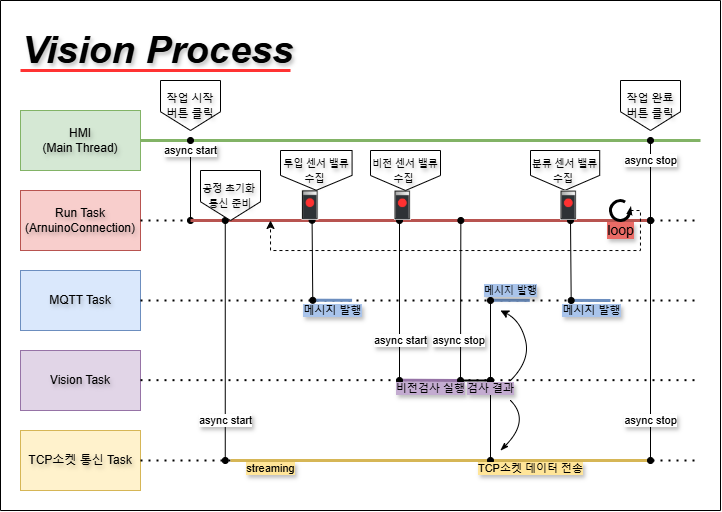

The diagram above was exported from draw.io. Its source (the exported page's mxGraphModel, read from the mxfile embedded in the PNG):
<mxGraphModel dx="989" dy="621" grid="1" gridSize="10" guides="1" tooltips="1" connect="1" arrows="1" fold="1" page="1" pageScale="1" pageWidth="827" pageHeight="1169" math="0" shadow="0">
  <root>
    <mxCell id="0" />
    <mxCell id="1" parent="0" />
    <mxCell id="kYq0BRWXNjpEWadDgP8R-1" value="HMI&lt;br&gt;(Main Thread)" style="rounded=0;whiteSpace=wrap;html=1;fillColor=#d5e8d4;strokeColor=#82b366;textShadow=1;" parent="1" vertex="1">
      <mxGeometry x="40" y="140" width="120" height="60" as="geometry" />
    </mxCell>
    <mxCell id="kYq0BRWXNjpEWadDgP8R-3" value="Run Task&lt;br&gt;(ArnuinoConnection)" style="rounded=0;whiteSpace=wrap;html=1;fillColor=#f8cecc;strokeColor=#b85450;textShadow=1;" parent="1" vertex="1">
      <mxGeometry x="40" y="220" width="120" height="60" as="geometry" />
    </mxCell>
    <mxCell id="kYq0BRWXNjpEWadDgP8R-4" value="TCP소켓 통신 Task" style="rounded=0;whiteSpace=wrap;html=1;fillColor=#fff2cc;strokeColor=#d6b656;textShadow=1;" parent="1" vertex="1">
      <mxGeometry x="40" y="460" width="120" height="60" as="geometry" />
    </mxCell>
    <mxCell id="kYq0BRWXNjpEWadDgP8R-5" value="MQTT Task" style="rounded=0;whiteSpace=wrap;html=1;fillColor=#dae8fc;strokeColor=#6c8ebf;textShadow=1;" parent="1" vertex="1">
      <mxGeometry x="40" y="300" width="120" height="60" as="geometry" />
    </mxCell>
    <mxCell id="kYq0BRWXNjpEWadDgP8R-8" value="" style="endArrow=none;html=1;strokeWidth=3;rounded=0;exitX=1;exitY=0.5;exitDx=0;exitDy=0;fillColor=#d5e8d4;strokeColor=#82b366;textShadow=1;" parent="1" source="kYq0BRWXNjpEWadDgP8R-1" edge="1">
      <mxGeometry width="50" height="50" relative="1" as="geometry">
        <mxPoint x="240" y="180" as="sourcePoint" />
        <mxPoint x="720" y="170" as="targetPoint" />
      </mxGeometry>
    </mxCell>
    <mxCell id="kYq0BRWXNjpEWadDgP8R-9" value="" style="endArrow=none;dashed=1;html=1;dashPattern=1 3;strokeWidth=2;rounded=0;exitX=1;exitY=0.5;exitDx=0;exitDy=0;textShadow=1;" parent="1" source="kYq0BRWXNjpEWadDgP8R-3" edge="1">
      <mxGeometry width="50" height="50" relative="1" as="geometry">
        <mxPoint x="190" y="260" as="sourcePoint" />
        <mxPoint x="720" y="250" as="targetPoint" />
      </mxGeometry>
    </mxCell>
    <mxCell id="kYq0BRWXNjpEWadDgP8R-10" value="" style="endArrow=none;dashed=1;html=1;dashPattern=1 3;strokeWidth=2;rounded=0;exitX=1;exitY=0.5;exitDx=0;exitDy=0;textShadow=1;" parent="1" source="kYq0BRWXNjpEWadDgP8R-4" edge="1">
      <mxGeometry width="50" height="50" relative="1" as="geometry">
        <mxPoint x="250" y="430" as="sourcePoint" />
        <mxPoint x="720" y="490" as="targetPoint" />
      </mxGeometry>
    </mxCell>
    <mxCell id="kYq0BRWXNjpEWadDgP8R-11" value="" style="endArrow=none;dashed=1;html=1;dashPattern=1 3;strokeWidth=2;rounded=0;exitX=1;exitY=0.5;exitDx=0;exitDy=0;textShadow=1;" parent="1" source="kYq0BRWXNjpEWadDgP8R-5" edge="1">
      <mxGeometry width="50" height="50" relative="1" as="geometry">
        <mxPoint x="360" y="530" as="sourcePoint" />
        <mxPoint x="720" y="330" as="targetPoint" />
      </mxGeometry>
    </mxCell>
    <mxCell id="kYq0BRWXNjpEWadDgP8R-12" value="" style="endArrow=oval;html=1;rounded=0;startArrow=oval;startFill=1;endFill=1;textShadow=1;" parent="1" edge="1">
      <mxGeometry relative="1" as="geometry">
        <mxPoint x="210" y="170" as="sourcePoint" />
        <mxPoint x="210" y="250" as="targetPoint" />
      </mxGeometry>
    </mxCell>
    <mxCell id="kYq0BRWXNjpEWadDgP8R-13" value="async start" style="edgeLabel;resizable=0;html=1;;align=center;verticalAlign=middle;textShadow=1;" parent="kYq0BRWXNjpEWadDgP8R-12" connectable="0" vertex="1">
      <mxGeometry relative="1" as="geometry">
        <mxPoint y="-30" as="offset" />
      </mxGeometry>
    </mxCell>
    <mxCell id="kYq0BRWXNjpEWadDgP8R-15" value="" style="endArrow=oval;html=1;rounded=0;startArrow=oval;startFill=1;endFill=1;textShadow=1;" parent="1" edge="1">
      <mxGeometry relative="1" as="geometry">
        <mxPoint x="670" y="170" as="sourcePoint" />
        <mxPoint x="670" y="250" as="targetPoint" />
      </mxGeometry>
    </mxCell>
    <mxCell id="kYq0BRWXNjpEWadDgP8R-16" value="async stop" style="edgeLabel;resizable=0;html=1;;align=center;verticalAlign=middle;textShadow=1;" parent="kYq0BRWXNjpEWadDgP8R-15" connectable="0" vertex="1">
      <mxGeometry relative="1" as="geometry">
        <mxPoint y="-20" as="offset" />
      </mxGeometry>
    </mxCell>
    <mxCell id="kYq0BRWXNjpEWadDgP8R-18" value="" style="endArrow=none;html=1;rounded=0;fillColor=#f8cecc;strokeColor=#b85450;strokeWidth=3;textShadow=1;" parent="1" edge="1">
      <mxGeometry width="50" height="50" relative="1" as="geometry">
        <mxPoint x="670" y="250" as="sourcePoint" />
        <mxPoint x="210" y="250" as="targetPoint" />
      </mxGeometry>
    </mxCell>
    <mxCell id="kYq0BRWXNjpEWadDgP8R-24" value="" style="endArrow=none;html=1;rounded=0;fillColor=#dae8fc;strokeColor=#6c8ebf;strokeWidth=3;textShadow=1;" parent="1" edge="1">
      <mxGeometry width="50" height="50" relative="1" as="geometry">
        <mxPoint x="332.27000000000004" y="329.7100000000001" as="sourcePoint" />
        <mxPoint x="371.58" y="329.81" as="targetPoint" />
      </mxGeometry>
    </mxCell>
    <mxCell id="kYq0BRWXNjpEWadDgP8R-20" value="" style="endArrow=oval;html=1;rounded=0;startArrow=oval;startFill=1;endFill=1;textShadow=1;fillColor=#dae8fc;strokeColor=#000000;" parent="1" edge="1">
      <mxGeometry relative="1" as="geometry">
        <mxPoint x="331.58" y="249.81" as="sourcePoint" />
        <mxPoint x="332.27000000000004" y="329.81" as="targetPoint" />
      </mxGeometry>
    </mxCell>
    <mxCell id="kYq0BRWXNjpEWadDgP8R-21" value="&lt;font&gt;메시지 발행&lt;/font&gt;" style="edgeLabel;resizable=0;html=1;;align=center;verticalAlign=middle;textShadow=1;labelBackgroundColor=#A9C4EB;" parent="kYq0BRWXNjpEWadDgP8R-20" connectable="0" vertex="1">
      <mxGeometry relative="1" as="geometry">
        <mxPoint x="20" y="50" as="offset" />
      </mxGeometry>
    </mxCell>
    <mxCell id="kYq0BRWXNjpEWadDgP8R-29" value="" style="endArrow=none;html=1;rounded=0;fillColor=#fff2cc;strokeColor=#d6b656;strokeWidth=3;textShadow=1;" parent="1" edge="1">
      <mxGeometry width="50" height="50" relative="1" as="geometry">
        <mxPoint x="250" y="490" as="sourcePoint" />
        <mxPoint x="670" y="490" as="targetPoint" />
      </mxGeometry>
    </mxCell>
    <mxCell id="kYq0BRWXNjpEWadDgP8R-27" value="" style="endArrow=oval;html=1;rounded=0;startArrow=oval;startFill=1;endFill=1;textShadow=1;" parent="1" edge="1">
      <mxGeometry relative="1" as="geometry">
        <mxPoint x="670" y="250" as="sourcePoint" />
        <mxPoint x="670" y="490" as="targetPoint" />
      </mxGeometry>
    </mxCell>
    <mxCell id="kYq0BRWXNjpEWadDgP8R-28" value="async stop" style="edgeLabel;resizable=0;html=1;;align=center;verticalAlign=middle;textShadow=1;" parent="kYq0BRWXNjpEWadDgP8R-27" connectable="0" vertex="1">
      <mxGeometry relative="1" as="geometry">
        <mxPoint y="80" as="offset" />
      </mxGeometry>
    </mxCell>
    <mxCell id="kYq0BRWXNjpEWadDgP8R-34" value="&lt;font style=&quot;font-size: 11px;&quot;&gt;작업 시작 &lt;br&gt;버튼 클릭&lt;/font&gt;" style="shape=offPageConnector;whiteSpace=wrap;html=1;textShadow=1;" parent="1" vertex="1">
      <mxGeometry x="180" y="110" width="60" height="50" as="geometry" />
    </mxCell>
    <mxCell id="kYq0BRWXNjpEWadDgP8R-35" value="&lt;font style=&quot;font-size: 11px;&quot;&gt;작업 완료&lt;br&gt;버튼 클릭&lt;/font&gt;" style="shape=offPageConnector;whiteSpace=wrap;html=1;textShadow=1;" parent="1" vertex="1">
      <mxGeometry x="640" y="110" width="60" height="50" as="geometry" />
    </mxCell>
    <mxCell id="kYq0BRWXNjpEWadDgP8R-39" value="Vision Task" style="rounded=0;whiteSpace=wrap;html=1;fillColor=#e1d5e7;strokeColor=#9673a6;textShadow=1;" parent="1" vertex="1">
      <mxGeometry x="40" y="380" width="120" height="60" as="geometry" />
    </mxCell>
    <mxCell id="kYq0BRWXNjpEWadDgP8R-40" value="" style="endArrow=none;dashed=1;html=1;dashPattern=1 3;strokeWidth=2;rounded=0;exitX=1;exitY=0.5;exitDx=0;exitDy=0;textShadow=1;edgeStyle=orthogonalEdgeStyle;" parent="1" edge="1">
      <mxGeometry width="50" height="50" relative="1" as="geometry">
        <mxPoint x="159.99999999999994" y="409.66" as="sourcePoint" />
        <mxPoint x="720" y="409.66" as="targetPoint" />
      </mxGeometry>
    </mxCell>
    <mxCell id="kYq0BRWXNjpEWadDgP8R-46" value="" style="endArrow=none;html=1;rounded=0;fillColor=#e1d5e7;strokeColor=#9673a6;strokeWidth=3;textShadow=1;" parent="1" edge="1">
      <mxGeometry width="50" height="50" relative="1" as="geometry">
        <mxPoint x="419.34" y="409.71000000000004" as="sourcePoint" />
        <mxPoint x="480" y="410" as="targetPoint" />
      </mxGeometry>
    </mxCell>
    <mxCell id="kYq0BRWXNjpEWadDgP8R-42" value="" style="endArrow=oval;html=1;rounded=0;startArrow=oval;startFill=1;endFill=1;textShadow=1;" parent="1" edge="1">
      <mxGeometry relative="1" as="geometry">
        <mxPoint x="418.99999999999994" y="250" as="sourcePoint" />
        <mxPoint x="419" y="410" as="targetPoint" />
      </mxGeometry>
    </mxCell>
    <mxCell id="kYq0BRWXNjpEWadDgP8R-43" value="async start" style="edgeLabel;resizable=0;html=1;;align=center;verticalAlign=middle;textShadow=1;" parent="kYq0BRWXNjpEWadDgP8R-42" connectable="0" vertex="1">
      <mxGeometry relative="1" as="geometry">
        <mxPoint x="1" y="40" as="offset" />
      </mxGeometry>
    </mxCell>
    <mxCell id="kYq0BRWXNjpEWadDgP8R-44" value="" style="endArrow=oval;html=1;rounded=0;startArrow=oval;startFill=1;endFill=1;textShadow=1;" parent="1" edge="1">
      <mxGeometry relative="1" as="geometry">
        <mxPoint x="480.3399999999999" y="250" as="sourcePoint" />
        <mxPoint x="480" y="410" as="targetPoint" />
      </mxGeometry>
    </mxCell>
    <mxCell id="kYq0BRWXNjpEWadDgP8R-45" value="async stop" style="edgeLabel;resizable=0;html=1;;align=center;verticalAlign=middle;textShadow=1;" parent="kYq0BRWXNjpEWadDgP8R-44" connectable="0" vertex="1">
      <mxGeometry relative="1" as="geometry">
        <mxPoint x="-3" y="40" as="offset" />
      </mxGeometry>
    </mxCell>
    <mxCell id="kYq0BRWXNjpEWadDgP8R-51" style="edgeStyle=orthogonalEdgeStyle;rounded=0;orthogonalLoop=1;jettySize=auto;html=1;exitX=0.98;exitY=0.5;exitDx=0;exitDy=0;dashed=1;" parent="1" source="kYq0BRWXNjpEWadDgP8R-48" edge="1">
      <mxGeometry relative="1" as="geometry">
        <mxPoint x="290" y="250" as="targetPoint" />
        <Array as="points">
          <mxPoint x="660" y="240" />
          <mxPoint x="660" y="280" />
          <mxPoint x="290" y="280" />
        </Array>
      </mxGeometry>
    </mxCell>
    <mxCell id="_UXFoGWKTPBTQHRqpJrl-1" value="" style="shape=image;verticalLabelPosition=bottom;labelBackgroundColor=default;verticalAlign=top;aspect=fixed;imageAspect=0;image=data:image/png,(base64 omitted: 1688 chars);" vertex="1" parent="1">
      <mxGeometry x="321.58" y="219.81" width="16.84" height="30" as="geometry" />
    </mxCell>
    <mxCell id="_UXFoGWKTPBTQHRqpJrl-3" value="" style="shape=image;verticalLabelPosition=bottom;labelBackgroundColor=default;verticalAlign=top;aspect=fixed;imageAspect=0;image=data:image/png,(base64 omitted: 1688 chars);" vertex="1" parent="1">
      <mxGeometry x="414" y="220" width="16.84" height="30" as="geometry" />
    </mxCell>
    <mxCell id="_UXFoGWKTPBTQHRqpJrl-16" value="&lt;font style=&quot;font-size: 10px;&quot;&gt;분류 센서 밸류 수집&amp;nbsp;&lt;/font&gt;" style="shape=offPageConnector;whiteSpace=wrap;html=1;textShadow=1;" vertex="1" parent="1">
      <mxGeometry x="550" y="180" width="69.21" height="39.81" as="geometry" />
    </mxCell>
    <mxCell id="_UXFoGWKTPBTQHRqpJrl-18" value="" style="endArrow=none;html=1;rounded=0;strokeWidth=2;" edge="1" parent="1">
      <mxGeometry width="50" height="50" relative="1" as="geometry">
        <mxPoint x="510" y="410" as="sourcePoint" />
        <mxPoint x="480" y="410" as="targetPoint" />
      </mxGeometry>
    </mxCell>
    <mxCell id="_UXFoGWKTPBTQHRqpJrl-19" value="&lt;font&gt;비전검사 실행&lt;/font&gt;" style="edgeLabel;resizable=0;html=1;;align=center;verticalAlign=middle;textShadow=1;labelBackgroundColor=#C3ABD0;" connectable="0" vertex="1" parent="1">
      <mxGeometry x="450.00498716833306" y="409.9985122705043" as="geometry">
        <mxPoint y="8" as="offset" />
      </mxGeometry>
    </mxCell>
    <mxCell id="_UXFoGWKTPBTQHRqpJrl-20" value="" style="endArrow=none;html=1;rounded=0;fillColor=#dae8fc;strokeColor=#6c8ebf;strokeWidth=3;textShadow=1;" edge="1" parent="1">
      <mxGeometry width="50" height="50" relative="1" as="geometry">
        <mxPoint x="510.00000000000006" y="329.7600000000001" as="sourcePoint" />
        <mxPoint x="549.31" y="329.86" as="targetPoint" />
      </mxGeometry>
    </mxCell>
    <mxCell id="_UXFoGWKTPBTQHRqpJrl-17" value="" style="endArrow=oval;startArrow=oval;html=1;rounded=0;startFill=1;endFill=1;fillColor=#dae8fc;strokeColor=#000000;" edge="1" parent="1">
      <mxGeometry width="50" height="50" relative="1" as="geometry">
        <mxPoint x="510" y="410" as="sourcePoint" />
        <mxPoint x="510" y="330" as="targetPoint" />
      </mxGeometry>
    </mxCell>
    <mxCell id="_UXFoGWKTPBTQHRqpJrl-23" value="" style="endArrow=none;html=1;rounded=0;fillColor=#dae8fc;strokeColor=#6c8ebf;strokeWidth=3;textShadow=1;" edge="1" parent="1">
      <mxGeometry width="50" height="50" relative="1" as="geometry">
        <mxPoint x="590.69" y="329.9000000000001" as="sourcePoint" />
        <mxPoint x="630" y="330" as="targetPoint" />
      </mxGeometry>
    </mxCell>
    <mxCell id="_UXFoGWKTPBTQHRqpJrl-24" value="" style="endArrow=oval;html=1;rounded=0;startArrow=oval;startFill=1;endFill=1;textShadow=1;fillColor=#dae8fc;strokeColor=#000000;" edge="1" parent="1">
      <mxGeometry relative="1" as="geometry">
        <mxPoint x="590" y="250" as="sourcePoint" />
        <mxPoint x="590.69" y="330" as="targetPoint" />
      </mxGeometry>
    </mxCell>
    <mxCell id="_UXFoGWKTPBTQHRqpJrl-25" value="&lt;font&gt;메시지 발행&lt;/font&gt;" style="edgeLabel;resizable=0;html=1;;align=center;verticalAlign=middle;textShadow=1;labelBackgroundColor=#A9C4EB;" connectable="0" vertex="1" parent="_UXFoGWKTPBTQHRqpJrl-24">
      <mxGeometry relative="1" as="geometry">
        <mxPoint x="20" y="50" as="offset" />
      </mxGeometry>
    </mxCell>
    <mxCell id="_UXFoGWKTPBTQHRqpJrl-27" value="&lt;font style=&quot;font-size: 10px;&quot;&gt;비전 센서 밸류 수집&amp;nbsp;&lt;/font&gt;" style="shape=offPageConnector;whiteSpace=wrap;html=1;textShadow=1;" vertex="1" parent="1">
      <mxGeometry x="390" y="180" width="70" height="40" as="geometry" />
    </mxCell>
    <mxCell id="_UXFoGWKTPBTQHRqpJrl-2" value="" style="shape=image;verticalLabelPosition=bottom;labelBackgroundColor=default;verticalAlign=top;aspect=fixed;imageAspect=0;image=data:image/png,(base64 omitted: 1688 chars);" vertex="1" parent="1">
      <mxGeometry x="580" y="220" width="16.84" height="30" as="geometry" />
    </mxCell>
    <mxCell id="_UXFoGWKTPBTQHRqpJrl-33" value="" style="swimlane;startSize=0;" vertex="1" parent="1">
      <mxGeometry x="20" y="30" width="720" height="510" as="geometry" />
    </mxCell>
    <mxCell id="kYq0BRWXNjpEWadDgP8R-47" value="&lt;h1&gt;&lt;span style=&quot;font-size: 38px;&quot;&gt;Vision Process&lt;/span&gt;&lt;/h1&gt;" style="text;strokeColor=none;align=left;fillColor=none;html=1;verticalAlign=middle;whiteSpace=wrap;rounded=0;fontStyle=2;textShadow=1;" parent="_UXFoGWKTPBTQHRqpJrl-33" vertex="1">
      <mxGeometry x="20" y="30" width="280" height="40" as="geometry" />
    </mxCell>
    <mxCell id="kYq0BRWXNjpEWadDgP8R-25" value="" style="endArrow=oval;html=1;rounded=0;startArrow=oval;startFill=1;endFill=1;textShadow=1;" parent="_UXFoGWKTPBTQHRqpJrl-33" edge="1">
      <mxGeometry relative="1" as="geometry">
        <mxPoint x="224.76" y="220" as="sourcePoint" />
        <mxPoint x="224.76" y="460" as="targetPoint" />
      </mxGeometry>
    </mxCell>
    <mxCell id="kYq0BRWXNjpEWadDgP8R-26" value="async start" style="edgeLabel;resizable=0;html=1;;align=center;verticalAlign=middle;textShadow=1;" parent="kYq0BRWXNjpEWadDgP8R-25" connectable="0" vertex="1">
      <mxGeometry relative="1" as="geometry">
        <mxPoint y="80" as="offset" />
      </mxGeometry>
    </mxCell>
    <mxCell id="kYq0BRWXNjpEWadDgP8R-37" value="&lt;font style=&quot;font-size: 10px;&quot;&gt;공정 초기화&amp;nbsp; 통신 준비&lt;/font&gt;" style="shape=offPageConnector;whiteSpace=wrap;html=1;textShadow=1;" parent="_UXFoGWKTPBTQHRqpJrl-33" vertex="1">
      <mxGeometry x="200" y="170" width="60" height="50" as="geometry" />
    </mxCell>
    <mxCell id="_UXFoGWKTPBTQHRqpJrl-35" value="" style="endArrow=oval;startArrow=oval;html=1;rounded=0;startFill=1;endFill=1;fillColor=#dae8fc;strokeColor=#000000;" edge="1" parent="_UXFoGWKTPBTQHRqpJrl-33">
      <mxGeometry width="50" height="50" relative="1" as="geometry">
        <mxPoint x="490" y="460" as="sourcePoint" />
        <mxPoint x="490" y="380" as="targetPoint" />
      </mxGeometry>
    </mxCell>
    <mxCell id="_UXFoGWKTPBTQHRqpJrl-32" value="" style="endArrow=none;html=1;rounded=0;exitX=0;exitY=1;exitDx=0;exitDy=0;entryX=1;entryY=1;entryDx=0;entryDy=0;strokeWidth=3;fillColor=#f8cecc;strokeColor=#FF3333;" edge="1" parent="_UXFoGWKTPBTQHRqpJrl-33">
      <mxGeometry width="50" height="50" relative="1" as="geometry">
        <mxPoint x="20" y="70" as="sourcePoint" />
        <mxPoint x="290" y="70" as="targetPoint" />
      </mxGeometry>
    </mxCell>
    <mxCell id="_UXFoGWKTPBTQHRqpJrl-22" value="&lt;font style=&quot;font-size: 10px;&quot;&gt;메시지 발행&lt;/font&gt;" style="edgeLabel;resizable=0;html=1;;align=center;verticalAlign=middle;textShadow=1;labelBackgroundColor=#A9C4EB;" connectable="0" vertex="1" parent="_UXFoGWKTPBTQHRqpJrl-33">
      <mxGeometry x="510.00498716833306" y="289.9985122705043" as="geometry" />
    </mxCell>
    <mxCell id="kYq0BRWXNjpEWadDgP8R-48" value="" style="verticalLabelPosition=bottom;html=1;verticalAlign=top;strokeWidth=3;shape=mxgraph.lean_mapping.physical_pull;pointerEvents=1;" parent="_UXFoGWKTPBTQHRqpJrl-33" vertex="1">
      <mxGeometry x="610" y="200" width="20" height="20" as="geometry" />
    </mxCell>
    <mxCell id="kYq0BRWXNjpEWadDgP8R-49" value="loop" style="edgeLabel;resizable=0;html=1;;align=center;verticalAlign=middle;textShadow=1;labelBackgroundColor=#EA6B66;fontSize=14;" parent="_UXFoGWKTPBTQHRqpJrl-33" connectable="0" vertex="1">
      <mxGeometry x="620" y="230" as="geometry" />
    </mxCell>
    <mxCell id="_UXFoGWKTPBTQHRqpJrl-38" value="" style="curved=1;endArrow=classic;html=1;rounded=0;" edge="1" parent="_UXFoGWKTPBTQHRqpJrl-33">
      <mxGeometry width="50" height="50" relative="1" as="geometry">
        <mxPoint x="510" y="380" as="sourcePoint" />
        <mxPoint x="500" y="310" as="targetPoint" />
        <Array as="points">
          <mxPoint x="530" y="360" />
          <mxPoint x="520" y="320" />
        </Array>
      </mxGeometry>
    </mxCell>
    <mxCell id="_UXFoGWKTPBTQHRqpJrl-37" value="" style="curved=1;endArrow=none;html=1;rounded=0;startArrow=classicThin;startFill=1;endFill=0;" edge="1" parent="_UXFoGWKTPBTQHRqpJrl-33">
      <mxGeometry width="50" height="50" relative="1" as="geometry">
        <mxPoint x="500" y="450" as="sourcePoint" />
        <mxPoint x="510" y="400" as="targetPoint" />
        <Array as="points">
          <mxPoint x="530" y="420" />
        </Array>
      </mxGeometry>
    </mxCell>
    <mxCell id="_UXFoGWKTPBTQHRqpJrl-39" value="&lt;font&gt;TCP소켓 데이터 전송&lt;/font&gt;" style="edgeLabel;resizable=0;html=1;;align=center;verticalAlign=middle;textShadow=1;labelBackgroundColor=#FFE599;" connectable="0" vertex="1" parent="_UXFoGWKTPBTQHRqpJrl-33">
      <mxGeometry x="530.0049871683331" y="459.9985122705043" as="geometry">
        <mxPoint y="8" as="offset" />
      </mxGeometry>
    </mxCell>
    <mxCell id="_UXFoGWKTPBTQHRqpJrl-41" value="&lt;font&gt;streaming&lt;/font&gt;" style="edgeLabel;resizable=0;html=1;;align=center;verticalAlign=middle;textShadow=1;labelBackgroundColor=#FFE599;" connectable="0" vertex="1" parent="_UXFoGWKTPBTQHRqpJrl-33">
      <mxGeometry x="270.00498716833306" y="459.9985122705043" as="geometry">
        <mxPoint y="8" as="offset" />
      </mxGeometry>
    </mxCell>
    <mxCell id="kYq0BRWXNjpEWadDgP8R-38" value="&lt;font style=&quot;font-size: 10px;&quot;&gt;투입 센서 밸류 수집&amp;nbsp;&lt;/font&gt;" style="shape=offPageConnector;whiteSpace=wrap;html=1;textShadow=1;" parent="_UXFoGWKTPBTQHRqpJrl-33" vertex="1">
      <mxGeometry x="280" y="150" width="71.58" height="39.81" as="geometry" />
    </mxCell>
    <mxCell id="_UXFoGWKTPBTQHRqpJrl-31" value="&lt;font&gt;검사 결과&lt;/font&gt;" style="edgeLabel;resizable=0;html=1;;align=center;verticalAlign=middle;textShadow=1;labelBackgroundColor=#C3ABD0;" connectable="0" vertex="1" parent="1">
      <mxGeometry x="510.00498716833306" y="409.9985122705043" as="geometry">
        <mxPoint y="8" as="offset" />
      </mxGeometry>
    </mxCell>
  </root>
</mxGraphModel>